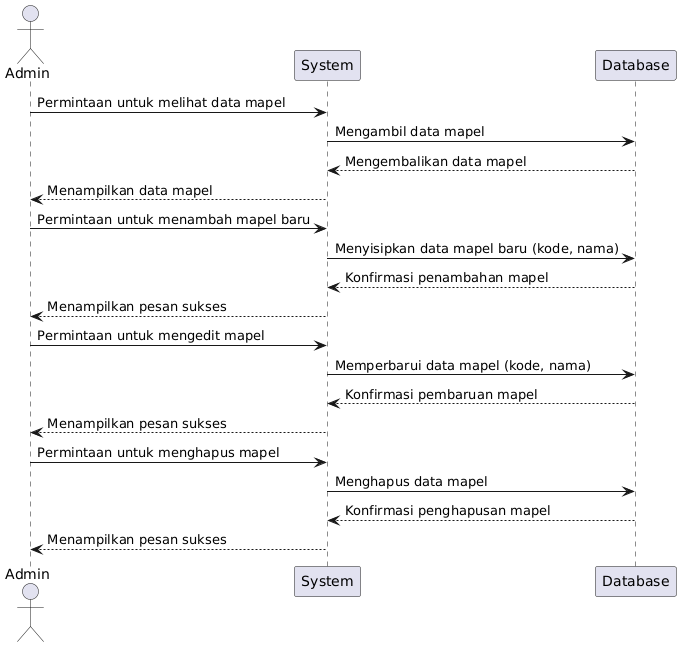

The diagram above was rendered by PlantUML. Its source (embedded in the PNG):
@startuml
actor Admin
participant System
participant Database

Admin -> System : Permintaan untuk melihat data mapel
System -> Database : Mengambil data mapel
Database --> System : Mengembalikan data mapel
System --> Admin : Menampilkan data mapel

Admin -> System : Permintaan untuk menambah mapel baru
System -> Database : Menyisipkan data mapel baru (kode, nama)
Database --> System : Konfirmasi penambahan mapel
System --> Admin : Menampilkan pesan sukses

Admin -> System : Permintaan untuk mengedit mapel
System -> Database : Memperbarui data mapel (kode, nama)
Database --> System : Konfirmasi pembaruan mapel
System --> Admin : Menampilkan pesan sukses

Admin -> System : Permintaan untuk menghapus mapel
System -> Database : Menghapus data mapel
Database --> System : Konfirmasi penghapusan mapel
System --> Admin : Menampilkan pesan sukses
@enduml